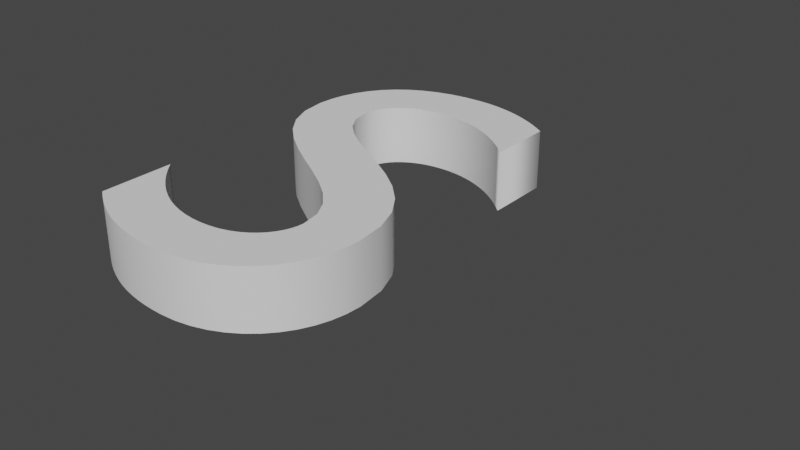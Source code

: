# Source: S.blend  (saved by Blender 3.3.6; exported with 4.5.12 LTS)
import bpy
from mathutils import Matrix  # noqa: F401  (used for matrix-valued properties, if any)

bpy.ops.wm.read_factory_settings(use_empty=True)
scene = bpy.context.scene
scene.name = 'Scene'

# ---- collections
col_collection = bpy.data.collections.new('Collection'); scene.collection.children.link(col_collection)

# ---- world
world_world = bpy.data.worlds.new('World'); scene.world = world_world
world_world.use_nodes = True; world_world.node_tree.nodes.clear()
_N = world_world.node_tree.nodes; _L = world_world.node_tree.links
n0 = _N.new('ShaderNodeOutputWorld'); n0.name = 'World Output'; n0.location = (300, 300)
n1 = _N.new('ShaderNodeBackground'); n1.name = 'Background'; n1.location = (10, 300)
n1.inputs[0].default_value = (0.05088, 0.05088, 0.05088, 1.0)
_L.new(n1.outputs[0], n0.inputs[0])
n0.is_active_output = True
world_world.color = (0.05088, 0.05088, 0.05088)
world_world.use_sun_shadow = False
world_world.sun_shadow_jitter_overblur = 0.0

# ---- curves / text
txt_text = bpy.data.curves.new('Text', 'FONT')
txt_text.dimensions = '2D'
txt_text.body = 'S'
txt_text.extrude = 0.05
txt_text.offset_x = -0.2054
txt_text.offset_y = -0.2899

# ---- objects
ob_s = bpy.data.objects.new('S', txt_text)

# ---- transforms, parenting, visibility, modifiers, constraints
ob_s.location = (0.0, 0.0, 0.0)

# ---- collection membership
col_collection.objects.link(ob_s)

# ---- scene / render settings (as saved in the file)
scene.frame_start = 1; scene.frame_end = 250; scene.frame_set(1)
scene.render.engine = 'BLENDER_EEVEE_NEXT'
scene.cycles.sampling_pattern = 'TABULATED_SOBOL'
scene.cycles.use_light_tree = False
scene.view_settings.view_transform = 'Filmic'
bpy.context.view_layer.update()

# ---- added for rendering (the .blend has no active camera and no usable light): camera, sun
cam_auto = bpy.data.cameras.new('AutoCamera')
cam_auto.lens = 50.0
cam_auto.sensor_width = 36.0
cam_auto.clip_end = 1000.0
ob_auto_camera = bpy.data.objects.new('AutoCamera', cam_auto)
scene.collection.objects.link(ob_auto_camera)
ob_auto_camera.location = (1.0818, -1.06458, 0.729781)
ob_auto_camera.rotation_euler = (1.09748, -7.21219e-08, 0.694738)
scene.camera = ob_auto_camera
light_auto_sun = bpy.data.lights.new('AutoSun', 'SUN')
light_auto_sun.energy = 3.0
light_auto_sun.angle = 0.0523599
ob_auto_sun = bpy.data.objects.new('AutoSun', light_auto_sun)
scene.collection.objects.link(ob_auto_sun)
ob_auto_sun.rotation_euler = (0.872665, 0.174533, 0.523599)
bpy.context.view_layer.update()
